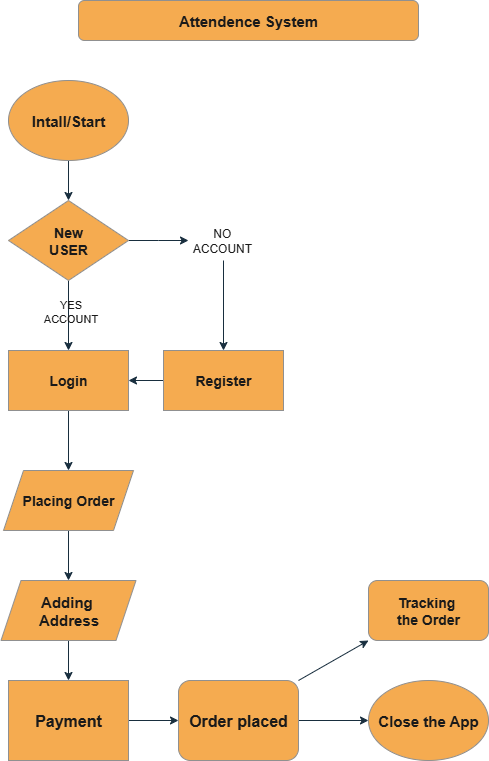

The diagram above was exported from draw.io. Its source (the exported page's mxGraphModel, read from the mxfile embedded in the PNG):
<mxGraphModel dx="1429" dy="762" grid="1" gridSize="10" guides="1" tooltips="1" connect="1" arrows="1" fold="1" page="1" pageScale="1" pageWidth="850" pageHeight="1100" math="0" shadow="0">
  <root>
    <mxCell id="0" />
    <mxCell id="1" parent="0" />
    <mxCell id="AgHBtJIdvvC-apftD9aL-1" value="&lt;b&gt;&lt;font style=&quot;font-size: 15px;&quot;&gt;Attendence System&lt;/font&gt;&lt;/b&gt;" style="rounded=1;whiteSpace=wrap;html=1;fillColor=#F5AB50;fontColor=#1A1A1A;strokeColor=#909090;labelBackgroundColor=none;" vertex="1" parent="1">
      <mxGeometry x="230" y="40" width="340" height="40" as="geometry" />
    </mxCell>
    <mxCell id="AgHBtJIdvvC-apftD9aL-14" value="" style="edgeStyle=orthogonalEdgeStyle;rounded=0;orthogonalLoop=1;jettySize=auto;html=1;labelBackgroundColor=none;strokeColor=#182E3E;fontColor=default;" edge="1" parent="1" source="AgHBtJIdvvC-apftD9aL-12" target="AgHBtJIdvvC-apftD9aL-13">
      <mxGeometry relative="1" as="geometry" />
    </mxCell>
    <mxCell id="AgHBtJIdvvC-apftD9aL-12" value="&lt;font style=&quot;font-size: 15px;&quot;&gt;&lt;b style=&quot;&quot;&gt;Intall/Start&lt;/b&gt;&lt;/font&gt;" style="ellipse;whiteSpace=wrap;html=1;labelBackgroundColor=none;fillColor=#F5AB50;strokeColor=#909090;fontColor=#1A1A1A;" vertex="1" parent="1">
      <mxGeometry x="160" y="120" width="120" height="80" as="geometry" />
    </mxCell>
    <mxCell id="AgHBtJIdvvC-apftD9aL-21" value="" style="edgeStyle=orthogonalEdgeStyle;rounded=0;orthogonalLoop=1;jettySize=auto;html=1;labelBackgroundColor=none;strokeColor=#182E3E;fontColor=default;" edge="1" parent="1" source="AgHBtJIdvvC-apftD9aL-13" target="AgHBtJIdvvC-apftD9aL-20">
      <mxGeometry relative="1" as="geometry" />
    </mxCell>
    <mxCell id="AgHBtJIdvvC-apftD9aL-26" value="YES&lt;div&gt;ACCOUNT&lt;/div&gt;" style="edgeLabel;html=1;align=center;verticalAlign=middle;resizable=0;points=[];labelBackgroundColor=none;fontColor=#1A1A1A;" vertex="1" connectable="0" parent="AgHBtJIdvvC-apftD9aL-21">
      <mxGeometry x="-0.15" y="1" relative="1" as="geometry">
        <mxPoint as="offset" />
      </mxGeometry>
    </mxCell>
    <mxCell id="AgHBtJIdvvC-apftD9aL-28" value="" style="edgeStyle=orthogonalEdgeStyle;rounded=0;orthogonalLoop=1;jettySize=auto;html=1;labelBackgroundColor=none;strokeColor=#182E3E;fontColor=default;" edge="1" parent="1" source="AgHBtJIdvvC-apftD9aL-13">
      <mxGeometry relative="1" as="geometry">
        <mxPoint x="340" y="280" as="targetPoint" />
      </mxGeometry>
    </mxCell>
    <mxCell id="AgHBtJIdvvC-apftD9aL-13" value="&lt;b&gt;&lt;font style=&quot;font-size: 14px;&quot;&gt;New&lt;/font&gt;&lt;/b&gt;&lt;div&gt;&lt;b&gt;&lt;font style=&quot;font-size: 14px;&quot;&gt;USER&lt;/font&gt;&lt;/b&gt;&lt;/div&gt;" style="rhombus;whiteSpace=wrap;html=1;labelBackgroundColor=none;fillColor=#F5AB50;strokeColor=#909090;fontColor=#1A1A1A;" vertex="1" parent="1">
      <mxGeometry x="160" y="240" width="120" height="80" as="geometry" />
    </mxCell>
    <mxCell id="AgHBtJIdvvC-apftD9aL-34" value="" style="edgeStyle=orthogonalEdgeStyle;rounded=0;orthogonalLoop=1;jettySize=auto;html=1;labelBackgroundColor=none;strokeColor=#182E3E;fontColor=default;" edge="1" parent="1" source="AgHBtJIdvvC-apftD9aL-20" target="AgHBtJIdvvC-apftD9aL-32">
      <mxGeometry relative="1" as="geometry" />
    </mxCell>
    <mxCell id="AgHBtJIdvvC-apftD9aL-20" value="&lt;b&gt;&lt;font style=&quot;font-size: 14px;&quot;&gt;Login&lt;/font&gt;&lt;/b&gt;" style="rounded=0;whiteSpace=wrap;html=1;labelBackgroundColor=none;fillColor=#F5AB50;strokeColor=#909090;fontColor=#1A1A1A;" vertex="1" parent="1">
      <mxGeometry x="160" y="390" width="120" height="60" as="geometry" />
    </mxCell>
    <mxCell id="AgHBtJIdvvC-apftD9aL-30" value="" style="edgeStyle=orthogonalEdgeStyle;rounded=0;orthogonalLoop=1;jettySize=auto;html=1;labelBackgroundColor=none;strokeColor=#182E3E;fontColor=default;" edge="1" parent="1" source="AgHBtJIdvvC-apftD9aL-27" target="AgHBtJIdvvC-apftD9aL-29">
      <mxGeometry relative="1" as="geometry" />
    </mxCell>
    <mxCell id="AgHBtJIdvvC-apftD9aL-27" value="NO&amp;nbsp;&lt;div&gt;ACCOUNT&amp;nbsp;&lt;/div&gt;" style="text;html=1;align=center;verticalAlign=middle;resizable=0;points=[];autosize=1;strokeColor=none;fillColor=none;labelBackgroundColor=none;fontColor=#1A1A1A;" vertex="1" parent="1">
      <mxGeometry x="330" y="260" width="90" height="40" as="geometry" />
    </mxCell>
    <mxCell id="AgHBtJIdvvC-apftD9aL-31" value="" style="edgeStyle=orthogonalEdgeStyle;rounded=0;orthogonalLoop=1;jettySize=auto;html=1;labelBackgroundColor=none;strokeColor=#182E3E;fontColor=default;" edge="1" parent="1" source="AgHBtJIdvvC-apftD9aL-29" target="AgHBtJIdvvC-apftD9aL-20">
      <mxGeometry relative="1" as="geometry" />
    </mxCell>
    <mxCell id="AgHBtJIdvvC-apftD9aL-29" value="&lt;b&gt;&lt;font style=&quot;font-size: 14px;&quot;&gt;Register&lt;/font&gt;&lt;/b&gt;" style="rounded=0;whiteSpace=wrap;html=1;labelBackgroundColor=none;fillColor=#F5AB50;strokeColor=#909090;fontColor=#1A1A1A;" vertex="1" parent="1">
      <mxGeometry x="315" y="390" width="120" height="60" as="geometry" />
    </mxCell>
    <mxCell id="AgHBtJIdvvC-apftD9aL-35" value="" style="edgeStyle=orthogonalEdgeStyle;rounded=0;orthogonalLoop=1;jettySize=auto;html=1;labelBackgroundColor=none;strokeColor=#182E3E;fontColor=default;" edge="1" parent="1" source="AgHBtJIdvvC-apftD9aL-32" target="AgHBtJIdvvC-apftD9aL-33">
      <mxGeometry relative="1" as="geometry" />
    </mxCell>
    <mxCell id="AgHBtJIdvvC-apftD9aL-32" value="&lt;b&gt;&lt;font style=&quot;font-size: 14px;&quot;&gt;Placing Order&lt;/font&gt;&lt;/b&gt;" style="shape=parallelogram;perimeter=parallelogramPerimeter;whiteSpace=wrap;html=1;fixedSize=1;labelBackgroundColor=none;fillColor=#F5AB50;strokeColor=#909090;fontColor=#1A1A1A;" vertex="1" parent="1">
      <mxGeometry x="155" y="510" width="130" height="60" as="geometry" />
    </mxCell>
    <mxCell id="AgHBtJIdvvC-apftD9aL-37" value="" style="edgeStyle=orthogonalEdgeStyle;rounded=0;orthogonalLoop=1;jettySize=auto;html=1;labelBackgroundColor=none;strokeColor=#182E3E;fontColor=default;" edge="1" parent="1" source="AgHBtJIdvvC-apftD9aL-33" target="AgHBtJIdvvC-apftD9aL-36">
      <mxGeometry relative="1" as="geometry" />
    </mxCell>
    <mxCell id="AgHBtJIdvvC-apftD9aL-33" value="&lt;b&gt;&lt;font style=&quot;font-size: 15px;&quot;&gt;Adding&amp;nbsp;&lt;/font&gt;&lt;/b&gt;&lt;div&gt;&lt;b&gt;&lt;font style=&quot;font-size: 15px;&quot;&gt;Address&lt;/font&gt;&lt;/b&gt;&lt;/div&gt;" style="shape=parallelogram;perimeter=parallelogramPerimeter;whiteSpace=wrap;html=1;fixedSize=1;labelBackgroundColor=none;fillColor=#F5AB50;strokeColor=#909090;fontColor=#1A1A1A;" vertex="1" parent="1">
      <mxGeometry x="152.5" y="620" width="135" height="60" as="geometry" />
    </mxCell>
    <mxCell id="AgHBtJIdvvC-apftD9aL-39" value="" style="edgeStyle=orthogonalEdgeStyle;rounded=0;orthogonalLoop=1;jettySize=auto;html=1;labelBackgroundColor=none;strokeColor=#182E3E;fontColor=default;" edge="1" parent="1" source="AgHBtJIdvvC-apftD9aL-36" target="AgHBtJIdvvC-apftD9aL-38">
      <mxGeometry relative="1" as="geometry" />
    </mxCell>
    <mxCell id="AgHBtJIdvvC-apftD9aL-36" value="&lt;b&gt;&lt;font style=&quot;font-size: 16px;&quot;&gt;Payment&lt;/font&gt;&lt;/b&gt;" style="rounded=0;whiteSpace=wrap;html=1;labelBackgroundColor=none;fillColor=#F5AB50;strokeColor=#909090;fontColor=#1A1A1A;" vertex="1" parent="1">
      <mxGeometry x="160" y="720" width="120" height="80" as="geometry" />
    </mxCell>
    <mxCell id="AgHBtJIdvvC-apftD9aL-43" value="" style="edgeStyle=orthogonalEdgeStyle;rounded=0;orthogonalLoop=1;jettySize=auto;html=1;labelBackgroundColor=none;strokeColor=#182E3E;fontColor=default;" edge="1" parent="1" source="AgHBtJIdvvC-apftD9aL-38" target="AgHBtJIdvvC-apftD9aL-42">
      <mxGeometry relative="1" as="geometry" />
    </mxCell>
    <mxCell id="AgHBtJIdvvC-apftD9aL-38" value="&lt;b&gt;&lt;font style=&quot;font-size: 16px;&quot;&gt;Order placed&lt;/font&gt;&lt;/b&gt;" style="rounded=1;whiteSpace=wrap;html=1;labelBackgroundColor=none;fillColor=#F5AB50;strokeColor=#909090;fontColor=#1A1A1A;" vertex="1" parent="1">
      <mxGeometry x="330" y="720" width="120" height="80" as="geometry" />
    </mxCell>
    <mxCell id="AgHBtJIdvvC-apftD9aL-40" value="" style="endArrow=classic;html=1;rounded=0;exitX=1;exitY=0;exitDx=0;exitDy=0;entryX=0;entryY=1;entryDx=0;entryDy=0;labelBackgroundColor=none;strokeColor=#182E3E;fontColor=default;" edge="1" parent="1" source="AgHBtJIdvvC-apftD9aL-38" target="AgHBtJIdvvC-apftD9aL-44">
      <mxGeometry width="50" height="50" relative="1" as="geometry">
        <mxPoint x="280" y="660" as="sourcePoint" />
        <mxPoint x="520" y="670" as="targetPoint" />
      </mxGeometry>
    </mxCell>
    <mxCell id="AgHBtJIdvvC-apftD9aL-42" value="&lt;b&gt;&lt;font style=&quot;font-size: 15px;&quot;&gt;Close the App&lt;/font&gt;&lt;/b&gt;" style="ellipse;whiteSpace=wrap;html=1;labelBackgroundColor=none;fillColor=#F5AB50;strokeColor=#909090;fontColor=#1A1A1A;" vertex="1" parent="1">
      <mxGeometry x="520" y="720" width="120" height="80" as="geometry" />
    </mxCell>
    <mxCell id="AgHBtJIdvvC-apftD9aL-44" value="&lt;b&gt;&lt;font style=&quot;font-size: 14px;&quot;&gt;Tracking&amp;nbsp;&lt;/font&gt;&lt;/b&gt;&lt;div&gt;&lt;b&gt;&lt;font style=&quot;font-size: 14px;&quot;&gt;the Order&lt;/font&gt;&lt;/b&gt;&lt;/div&gt;" style="rounded=1;whiteSpace=wrap;html=1;labelBackgroundColor=none;fillColor=#F5AB50;strokeColor=#909090;fontColor=#1A1A1A;" vertex="1" parent="1">
      <mxGeometry x="520" y="620" width="120" height="60" as="geometry" />
    </mxCell>
  </root>
</mxGraphModel>